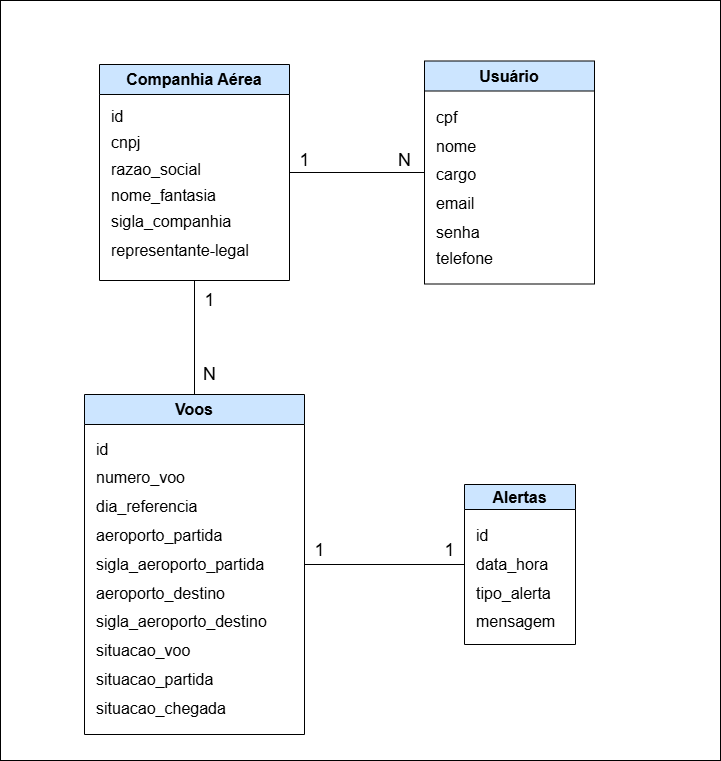

The diagram above was exported from draw.io. Its source (the exported page's mxGraphModel, read from the mxfile embedded in the PNG):
<mxGraphModel dx="872" dy="473" grid="1" gridSize="10" guides="1" tooltips="1" connect="1" arrows="1" fold="1" page="1" pageScale="1" pageWidth="1169" pageHeight="827" math="0" shadow="0">
  <root>
    <mxCell id="0" />
    <mxCell id="1" parent="0" />
    <mxCell id="DQ5Q1835Pn47U-g5P0Fx-28" value="" style="rounded=0;whiteSpace=wrap;html=1;fillColor=none;" parent="1" vertex="1">
      <mxGeometry x="225" y="20" width="720" height="760" as="geometry" />
    </mxCell>
    <mxCell id="DQ5Q1835Pn47U-g5P0Fx-7" value="&lt;font style=&quot;font-size: 16px;&quot;&gt;Companhia Aérea&lt;/font&gt;" style="swimlane;whiteSpace=wrap;html=1;fillColor=#CCE5FF;startSize=30;" parent="1" vertex="1">
      <mxGeometry x="324" y="84" width="190" height="216" as="geometry" />
    </mxCell>
    <mxCell id="DQ5Q1835Pn47U-g5P0Fx-11" value="&lt;div style=&quot;line-height: 180%;&quot;&gt;&lt;font style=&quot;line-height: 180%; font-size: 16px;&quot;&gt;id&lt;/font&gt;&lt;/div&gt;&lt;div style=&quot;line-height: 180%;&quot;&gt;&lt;span style=&quot;font-size: 16px; background-color: transparent; color: light-dark(rgb(0, 0, 0), rgb(255, 255, 255));&quot;&gt;cnpj&lt;/span&gt;&lt;/div&gt;&lt;div style=&quot;line-height: 180%;&quot;&gt;&lt;div style=&quot;line-height: 21.6px;&quot;&gt;&lt;font style=&quot;line-height: 28.8px; font-size: 16px;&quot;&gt;razao_social&lt;/font&gt;&lt;/div&gt;&lt;/div&gt;&lt;div style=&quot;line-height: 180%;&quot;&gt;&lt;div&gt;&lt;span style=&quot;background-color: transparent; color: light-dark(rgb(0, 0, 0), rgb(255, 255, 255)); line-height: 180%;&quot;&gt;&lt;font style=&quot;font-size: 16px;&quot;&gt;nome_fantasia&lt;/font&gt;&lt;/span&gt;&lt;/div&gt;&lt;div&gt;&lt;font style=&quot;line-height: 180%; font-size: 16px;&quot;&gt;sigla_companhia&lt;/font&gt;&lt;/div&gt;&lt;div&gt;&lt;font style=&quot;line-height: 180%; font-size: 16px;&quot;&gt;representante-legal&lt;/font&gt;&lt;/div&gt;&lt;/div&gt;" style="text;html=1;align=left;verticalAlign=middle;whiteSpace=wrap;rounded=0;" parent="DQ5Q1835Pn47U-g5P0Fx-7" vertex="1">
      <mxGeometry x="10" y="42.5" width="140" height="155" as="geometry" />
    </mxCell>
    <mxCell id="DQ5Q1835Pn47U-g5P0Fx-8" value="&lt;font style=&quot;font-size: 16px;&quot;&gt;Usuário&lt;/font&gt;" style="swimlane;whiteSpace=wrap;html=1;fillColor=#CCE5FF;startSize=30;" parent="1" vertex="1">
      <mxGeometry x="649" y="80.5" width="170" height="223" as="geometry" />
    </mxCell>
    <mxCell id="DQ5Q1835Pn47U-g5P0Fx-13" value="&lt;div style=&quot;line-height: 180%;&quot;&gt;&lt;div&gt;&lt;font style=&quot;line-height: 180%; font-size: 16px;&quot;&gt;cpf&lt;/font&gt;&lt;/div&gt;&lt;div&gt;&lt;font style=&quot;line-height: 180%; font-size: 16px;&quot;&gt;nome&lt;/font&gt;&lt;/div&gt;&lt;div&gt;&lt;font style=&quot;line-height: 180%; font-size: 16px;&quot;&gt;cargo&lt;/font&gt;&lt;/div&gt;&lt;div&gt;&lt;font style=&quot;line-height: 180%; font-size: 16px;&quot;&gt;email&lt;/font&gt;&lt;/div&gt;&lt;div&gt;&lt;font style=&quot;line-height: 180%; font-size: 16px;&quot;&gt;senha&lt;/font&gt;&lt;/div&gt;&lt;div&gt;&lt;span style=&quot;font-size: 16px;&quot;&gt;telefone&lt;/span&gt;&lt;/div&gt;&lt;/div&gt;" style="text;html=1;align=left;verticalAlign=middle;whiteSpace=wrap;rounded=0;" parent="DQ5Q1835Pn47U-g5P0Fx-8" vertex="1">
      <mxGeometry x="10" y="42" width="130" height="168" as="geometry" />
    </mxCell>
    <mxCell id="DQ5Q1835Pn47U-g5P0Fx-9" value="&lt;font style=&quot;font-size: 16px;&quot;&gt;Voos&lt;/font&gt;" style="swimlane;whiteSpace=wrap;html=1;fillColor=#CCE5FF;startSize=30;strokeWidth=1;" parent="1" vertex="1">
      <mxGeometry x="309" y="414" width="220" height="340" as="geometry" />
    </mxCell>
    <mxCell id="DQ5Q1835Pn47U-g5P0Fx-14" value="&lt;div style=&quot;line-height: 180%;&quot;&gt;&lt;font style=&quot;line-height: 180%; font-size: 16px;&quot;&gt;id&lt;/font&gt;&lt;div&gt;&lt;font style=&quot;line-height: 180%; font-size: 16px;&quot;&gt;numero_voo&lt;/font&gt;&lt;/div&gt;&lt;div&gt;&lt;font style=&quot;line-height: 180%; font-size: 16px;&quot;&gt;dia_referencia&lt;/font&gt;&lt;/div&gt;&lt;div&gt;&lt;font style=&quot;line-height: 180%; font-size: 16px;&quot;&gt;aeroporto_partida&lt;/font&gt;&lt;/div&gt;&lt;div&gt;&lt;font style=&quot;line-height: 180%; font-size: 16px;&quot;&gt;sigla_aeroporto_partida&lt;/font&gt;&lt;/div&gt;&lt;div&gt;&lt;font style=&quot;line-height: 180%; font-size: 16px;&quot;&gt;aeroporto_destino&lt;/font&gt;&lt;/div&gt;&lt;div&gt;&lt;font style=&quot;line-height: 180%; font-size: 16px;&quot;&gt;sigla_&lt;span style=&quot;background-color: transparent; color: light-dark(rgb(0, 0, 0), rgb(255, 255, 255));&quot;&gt;aeroporto_destino&lt;/span&gt;&lt;/font&gt;&lt;/div&gt;&lt;div&gt;&lt;span style=&quot;background-color: transparent; color: light-dark(rgb(0, 0, 0), rgb(255, 255, 255));&quot;&gt;&lt;font style=&quot;line-height: 180%; font-size: 16px;&quot;&gt;situacao_voo&lt;/font&gt;&lt;/span&gt;&lt;/div&gt;&lt;div&gt;&lt;span style=&quot;background-color: transparent; color: light-dark(rgb(0, 0, 0), rgb(255, 255, 255));&quot;&gt;&lt;font style=&quot;line-height: 180%; font-size: 16px;&quot;&gt;situacao_partida&lt;/font&gt;&lt;/span&gt;&lt;/div&gt;&lt;div&gt;&lt;span style=&quot;background-color: transparent; color: light-dark(rgb(0, 0, 0), rgb(255, 255, 255));&quot;&gt;&lt;font style=&quot;line-height: 180%; font-size: 16px;&quot;&gt;situacao_chegada&lt;/font&gt;&lt;/span&gt;&lt;/div&gt;&lt;/div&gt;" style="text;html=1;align=left;verticalAlign=middle;whiteSpace=wrap;rounded=0;" parent="DQ5Q1835Pn47U-g5P0Fx-9" vertex="1">
      <mxGeometry x="10" y="40" width="200" height="290" as="geometry" />
    </mxCell>
    <mxCell id="DQ5Q1835Pn47U-g5P0Fx-10" value="&lt;font style=&quot;font-size: 16px;&quot;&gt;Alertas&lt;/font&gt;" style="swimlane;whiteSpace=wrap;html=1;fillColor=#CCE5FF;startSize=25;" parent="1" vertex="1">
      <mxGeometry x="689" y="504" width="111" height="160" as="geometry" />
    </mxCell>
    <mxCell id="DQ5Q1835Pn47U-g5P0Fx-15" value="&lt;div style=&quot;line-height: 180%;&quot;&gt;&lt;font style=&quot;line-height: 180%; font-size: 16px;&quot;&gt;id&lt;/font&gt;&lt;div&gt;&lt;font style=&quot;line-height: 180%; font-size: 16px;&quot;&gt;data_hora&lt;/font&gt;&lt;/div&gt;&lt;div&gt;&lt;font style=&quot;line-height: 180%; font-size: 16px;&quot;&gt;tipo_alerta&lt;/font&gt;&lt;/div&gt;&lt;div&gt;&lt;font style=&quot;line-height: 180%; font-size: 16px;&quot;&gt;mensagem&lt;/font&gt;&lt;/div&gt;&lt;/div&gt;" style="text;html=1;align=left;verticalAlign=middle;whiteSpace=wrap;rounded=0;" parent="DQ5Q1835Pn47U-g5P0Fx-10" vertex="1">
      <mxGeometry x="10" y="40" width="90" height="110" as="geometry" />
    </mxCell>
    <mxCell id="DQ5Q1835Pn47U-g5P0Fx-18" value="" style="endArrow=none;html=1;rounded=0;entryX=0.5;entryY=0;entryDx=0;entryDy=0;exitX=0.5;exitY=1;exitDx=0;exitDy=0;strokeWidth=1;" parent="1" source="DQ5Q1835Pn47U-g5P0Fx-7" target="DQ5Q1835Pn47U-g5P0Fx-9" edge="1">
      <mxGeometry width="50" height="50" relative="1" as="geometry">
        <mxPoint x="599" y="274" as="sourcePoint" />
        <mxPoint x="479" y="344" as="targetPoint" />
      </mxGeometry>
    </mxCell>
    <mxCell id="DQ5Q1835Pn47U-g5P0Fx-19" value="" style="endArrow=none;html=1;rounded=0;entryX=1;entryY=0.5;entryDx=0;entryDy=0;strokeWidth=1;exitX=0;exitY=0.5;exitDx=0;exitDy=0;" parent="1" source="DQ5Q1835Pn47U-g5P0Fx-10" target="DQ5Q1835Pn47U-g5P0Fx-9" edge="1">
      <mxGeometry width="50" height="50" relative="1" as="geometry">
        <mxPoint x="649" y="564" as="sourcePoint" />
        <mxPoint x="429" y="404" as="targetPoint" />
      </mxGeometry>
    </mxCell>
    <mxCell id="DQ5Q1835Pn47U-g5P0Fx-21" value="" style="endArrow=none;html=1;rounded=0;entryX=1;entryY=0.5;entryDx=0;entryDy=0;strokeWidth=1;exitX=0;exitY=0.5;exitDx=0;exitDy=0;" parent="1" source="DQ5Q1835Pn47U-g5P0Fx-8" target="DQ5Q1835Pn47U-g5P0Fx-7" edge="1">
      <mxGeometry width="50" height="50" relative="1" as="geometry">
        <mxPoint x="674" y="574" as="sourcePoint" />
        <mxPoint x="539" y="574" as="targetPoint" />
      </mxGeometry>
    </mxCell>
    <mxCell id="DQ5Q1835Pn47U-g5P0Fx-22" value="&lt;font style=&quot;font-size: 18px;&quot;&gt;1&lt;/font&gt;" style="text;html=1;align=center;verticalAlign=middle;resizable=0;points=[];autosize=1;strokeColor=none;fillColor=none;" parent="1" vertex="1">
      <mxGeometry x="419" y="300" width="30" height="40" as="geometry" />
    </mxCell>
    <mxCell id="DQ5Q1835Pn47U-g5P0Fx-23" value="&lt;font style=&quot;font-size: 18px;&quot;&gt;N&lt;/font&gt;" style="text;html=1;align=center;verticalAlign=middle;resizable=0;points=[];autosize=1;strokeColor=none;fillColor=none;" parent="1" vertex="1">
      <mxGeometry x="414" y="374" width="40" height="40" as="geometry" />
    </mxCell>
    <mxCell id="DQ5Q1835Pn47U-g5P0Fx-24" value="&lt;font style=&quot;font-size: 18px;&quot;&gt;1&lt;/font&gt;" style="text;html=1;align=center;verticalAlign=middle;resizable=0;points=[];autosize=1;strokeColor=none;fillColor=none;" parent="1" vertex="1">
      <mxGeometry x="529" y="550" width="30" height="40" as="geometry" />
    </mxCell>
    <mxCell id="DQ5Q1835Pn47U-g5P0Fx-25" value="&lt;font style=&quot;font-size: 18px;&quot;&gt;1&lt;/font&gt;" style="text;html=1;align=center;verticalAlign=middle;resizable=0;points=[];autosize=1;strokeColor=none;fillColor=none;" parent="1" vertex="1">
      <mxGeometry x="659" y="550" width="30" height="40" as="geometry" />
    </mxCell>
    <mxCell id="DQ5Q1835Pn47U-g5P0Fx-26" value="&lt;font style=&quot;font-size: 18px;&quot;&gt;1&lt;/font&gt;" style="text;html=1;align=center;verticalAlign=middle;resizable=0;points=[];autosize=1;strokeColor=none;fillColor=none;" parent="1" vertex="1">
      <mxGeometry x="514" y="160" width="30" height="40" as="geometry" />
    </mxCell>
    <mxCell id="DQ5Q1835Pn47U-g5P0Fx-27" value="&lt;font style=&quot;font-size: 18px;&quot;&gt;N&lt;/font&gt;" style="text;html=1;align=center;verticalAlign=middle;resizable=0;points=[];autosize=1;strokeColor=none;fillColor=none;" parent="1" vertex="1">
      <mxGeometry x="609" y="160" width="40" height="40" as="geometry" />
    </mxCell>
  </root>
</mxGraphModel>